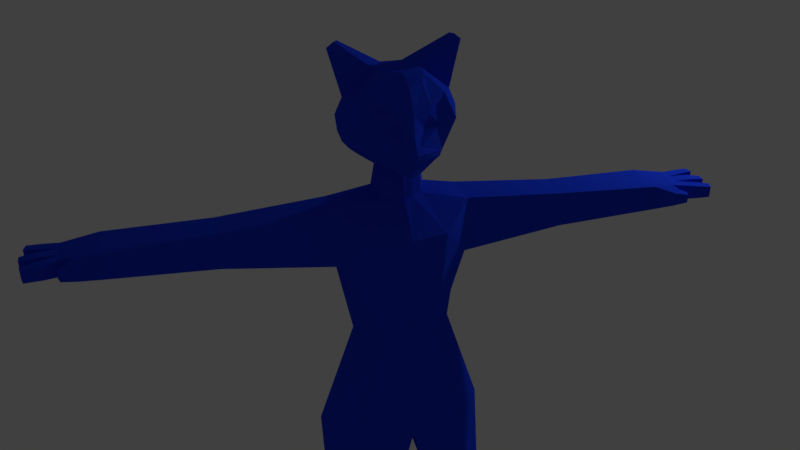 # Source: crystal.mat.blend  (saved by Blender 2.79.0; exported with 4.5.12 LTS)
import bpy
from mathutils import Matrix  # noqa: F401  (used for matrix-valued properties, if any)

bpy.ops.wm.read_factory_settings(use_empty=True)
scene = bpy.context.scene
scene.name = 'Scene'

# ---- collections
col_collection_1 = bpy.data.collections.new('Collection 1'); scene.collection.children.link(col_collection_1)

# ---- materials (node trees are filled in below, after node groups)
mat_glass = bpy.data.materials.new('glass')
mat_glass.alpha_threshold = 0.0
mat_glass.use_transparent_shadow = False
mat_glass.diffuse_color = (0.01291, 0.05053, 0.8, 1.0)
mat_glass.roughness = 1.35
mat_glass.specular_intensity = 1.0
mat_glass.line_color = (0.0, 0.0, 0.0, 1.0)

# ---- material node trees

# ---- world
world_world = bpy.data.worlds.new('World'); scene.world = world_world
world_world.color = (0.05088, 0.05088, 0.05088)
world_world.use_sun_shadow = False
world_world.sun_shadow_jitter_overblur = 0.0
world_world.cycles.sampling_method = 'MANUAL'

# ---- cameras
cam_camera = bpy.data.cameras.new('Camera')
cam_camera.clip_end = 100.0
cam_camera.lens = 35.0
cam_camera.sensor_width = 32.0
cam_camera.sensor_height = 18.0
cam_camera.ortho_scale = 7.314
cam_camera.dof.focus_distance = 0.0
cam_camera.dof.aperture_fstop = 128.0

# ---- lights
light_lamp = bpy.data.lights.new('Lamp', 'POINT')
light_lamp.transmission_factor = 0.0
light_lamp.cutoff_distance = 30.0
light_lamp.energy = 100.0
light_lamp.shadow_buffer_clip_start = 1.001
light_lamp.shadow_soft_size = 0.1
light_lamp.shadow_maximum_resolution = 0.006
light_lamp.use_absolute_resolution = True

# ---- meshes
me_cube_001 = bpy.data.meshes.new('Cube.001')
me_cube_001.from_pydata([(0.4779, 0.176, 5.058), (0.4836, 0.1569, 4.674), (0.4806, -0.1198, 5.058), (0.4519, -0.1748, 4.674), (1.248, 0.2376, 4.963), (1.248, 0.2379, 4.7), (1.248, -0.03419, 4.963), (1.248, -0.03395, 4.699), (2.011, 0.3001, 4.927), (2.011, 0.3002, 4.737), (2.011, -0.04165, 4.927), (2.011, -0.04147, 4.737), (2.268, 0.2711, 4.892), (2.268, 0.2712, 4.777), (2.268, -0.001521, 4.892), (2.268, -0.001413, 4.777), (2.191, -0.01341, 4.757), (2.184, -0.01459, 4.911), (2.15, -0.1054, 4.884), (2.15, -0.1053, 4.78), (2.219, -0.05203, 4.781), (2.215, -0.05493, 4.886), (2.268, 0.08769, 4.777), (2.268, 0.08829, 4.892), (2.268, 0.1813, 4.892), (2.268, 0.1807, 4.777), (2.37, -0.03455, 4.886), (2.37, -0.03446, 4.783), (2.392, 0.04157, 4.783), (2.392, 0.04208, 4.886), (2.412, 0.09066, 4.781), (2.412, 0.09123, 4.889), (2.412, 0.1783, 4.889), (2.412, 0.1778, 4.781), (2.388, 0.3006, 4.884), (2.388, 0.3007, 4.786), (2.402, 0.2258, 4.884), (2.402, 0.2253, 4.786), (2.257, -0.1205, 4.864), (2.257, -0.1205, 4.801), (2.275, -0.07083, 4.802), (2.274, -0.0735, 4.865), (2.488, -0.05887, 4.878), (2.488, -0.05879, 4.792), (2.506, 0.005046, 4.792), (2.506, 0.005474, 4.878), (2.52, 0.09559, 4.794), (2.52, 0.09601, 4.875), (2.523, 0.1609, 4.875), (2.522, 0.1605, 4.794), (2.49, 0.3067, 4.882), (2.49, 0.3068, 4.788), (2.504, 0.2465, 4.882), (2.504, 0.2461, 4.788), (0.2639, 0.117, 4.117), (0.1989, -0.3276, 4.117), (0.0, -0.1876, 5.143), (0.0, 0.198, 5.143), (0.2615, 0.2355, 4.923), (0.2624, -0.3563, 4.923), (0.06469, -0.1656, 5.143), (0.104, 0.132, 5.143), (0.0, 0.209, 4.117), (0.0, -0.3911, 4.117), (0.0, 0.3154, 4.923), (0.0, -0.4101, 4.923), (0.0, -0.1464, 5.339), (0.0, 0.1352, 5.339), (0.05118, -0.1238, 5.339), (0.08055, 0.08899, 5.339), (0.0, -0.3913, 5.378), (0.0, 0.2158, 5.387), (0.06189, -0.3569, 5.384), (0.1672, 0.1769, 5.387), (0.0, -0.2984, 5.946), (0.0, 0.1493, 6.001), (0.1044, -0.2291, 5.951), (0.07386, 0.1493, 6.001), (0.4173, 0.3188, 3.34), (0.3865, -0.3748, 3.34), (0.0, 0.4623, 3.34), (0.0, -0.456, 3.341), (0.5798, -0.0735, 2.606), (0.5031, -0.4673, 2.556), (0.2153, -0.01846, 2.625), (0.2153, -0.5053, 2.543), (0.5019, 0.2544, 2.163), (0.5462, -0.03606, 2.163), (0.2931, 0.2953, 2.163), (0.2489, -0.07631, 2.163), (0.6479, 0.175, 1.341), (0.6464, -0.2049, 1.164), (0.1898, 0.2278, 1.373), (0.189, -0.2511, 1.164), (0.5798, 0.02996, 1.027), (0.5798, -0.1734, 0.812), (0.2153, 0.02996, 1.027), (0.2153, -0.1734, 0.812), (0.5941, -0.4678, 1.163), (0.2177, -0.4789, 1.169), (0.09467, -0.3177, 5.685), (0.0, 0.3644, 5.709), (0.2277, 0.3255, 5.709), (0.0, -0.4281, 5.683), (0.0, 0.3234, 5.869), (0.1429, -0.3238, 5.828), (0.2625, 0.2845, 5.825), (0.0, -0.4125, 5.807), (0.07855, -0.4493, 5.558), (0.2346, 0.3142, 5.558), (0.0, -0.5062, 5.569), (0.0, 0.3531, 5.558), (0.0, -0.1542, 6.001), (0.1426, -0.1196, 5.143), (0.1231, -0.08679, 5.339), (0.1454, -0.2628, 5.409), (0.1436, -0.1363, 5.987), (0.3291, -0.2603, 5.709), (0.2662, -0.2052, 5.869), (0.2201, -0.3138, 5.521), (0.07111, -0.3641, 5.43), (0.2053, 0.2295, 5.429), (0.0, -0.4048, 5.436), (0.0, 0.2554, 5.429), (0.164, -0.3282, 5.457), (0.0, 0.2905, 5.48), (0.206, -0.3116, 5.479), (0.05079, -0.4583, 5.526), (0.2199, 0.2752, 5.48), (0.0, -0.4714, 5.49), (0.0, 0.03131, 6.001), (0.192, 0.015, 5.143), (0.1602, 0.01035, 5.339), (0.2737, 0.0002275, 5.422), (0.1566, -0.005718, 6.001), (0.4178, 0.02123, 5.709), (0.3677, 0.01306, 5.825), (0.4028, 0.02602, 5.594), (0.3294, 0.01144, 5.464), (0.3737, 0.02085, 5.515), (0.3771, 0.07026, 6.184), (0.4134, 0.1152, 6.144), (0.4026, 0.04253, 6.184), (0.4521, 0.04832, 6.144), (0.03691, -0.4374, 5.602), (0.0, -0.4669, 5.614), (0.1258, -0.3079, 5.78), (0.2095, -0.2856, 5.687), (0.1958, -0.2477, 5.804), (0.2723, -0.2459, 5.772), (0.6209, -0.06699, 3.34), (0.4678, -0.008521, 4.674), (0.3564, -0.106, 4.117), (0.6088, -0.2447, 2.584), (0.6464, -0.2049, 1.164), (0.5798, -0.1734, 0.812), (0.5963, -0.4533, 0.8137), (0.2308, -0.4541, 0.8138), (0.3249, -0.4013, 0.8137), (0.324, -0.4758, 1.167), (0.4661, -0.4716, 1.165), (0.4569, -0.4536, 0.8137), (0.3249, -0.4539, 0.8137), (0.324, -0.4758, 1.167), (0.246, -0.6471, 1.022), (0.2261, -0.6876, 0.8138), (0.312, -0.6873, 0.8137), (0.3084, -0.6447, 1.021), (0.3373, -0.7163, 0.8137), (0.3416, -0.6728, 1.047), (0.4457, -0.6697, 1.045), (0.4694, -0.716, 0.8137), (0.5683, -0.6392, 1.023), (0.5837, -0.689, 0.8137), (0.4825, -0.6417, 1.024), (0.4795, -0.6892, 0.8137), (0.0, 0.4133, 3.49), (0.0918, 0.3991, 3.437), (0.09298, 0.4188, 3.375), (0.0, 0.4623, 3.34), (0.5683, -0.6392, 1.023), (0.5837, -0.689, 0.8137), (0.4825, -0.6417, 1.024), (0.4795, -0.6892, 0.8137), (0.0, 0.4133, 3.49), (0.08192, 0.3991, 3.437), (0.0831, 0.4188, 3.375), (0.0, 0.9837, 3.599), (0.0, 0.8554, 3.691), (0.07989, 0.8709, 3.643), (0.08495, 0.9234, 3.605), (0.0, 1.01, 4.097), (0.0, 0.8816, 4.188), (0.07989, 0.8971, 4.14), (0.08495, 0.9496, 4.102), (0.0, 1.341, 4.3), (0.0, 1.24, 4.421), (0.07989, 1.243, 4.37), (0.08495, 1.284, 4.321), (0.0, 1.366, 4.373), (0.0, 1.323, 4.421), (0.05405, 1.325, 4.401), (0.0561, 1.342, 4.381)], [(155, 154)], [(7, 5, 9, 11), (0, 2, 6, 4), (3, 1, 5, 7), (4, 6, 10, 8), (8, 10, 17, 14, 23, 24, 12), (11, 9, 13, 25, 22, 15, 16), (12, 24, 36, 34), (6, 7, 11, 10), (17, 10, 18, 21), (2, 3, 7, 6), (9, 8, 12, 13), (5, 4, 8, 9), (1, 0, 4, 5), (21, 18, 38, 41), (17, 16, 15, 14), (16, 17, 21, 20), (10, 11, 19, 18), (11, 16, 20, 19), (28, 29, 45, 44), (23, 14, 26, 29), (24, 23, 31, 32), (14, 15, 27, 26), (15, 22, 28, 27), (22, 23, 29, 28), (35, 34, 50, 51), (23, 22, 30, 31), (22, 25, 33, 30), (25, 24, 32, 33), (32, 31, 47, 48), (25, 13, 35, 37), (13, 12, 34, 35), (24, 25, 37, 36), (38, 39, 40, 41), (20, 21, 41, 40), (18, 19, 39, 38), (19, 20, 40, 39), (44, 45, 42, 43), (49, 48, 47, 46), (50, 52, 53, 51), (31, 30, 46, 47), (34, 36, 52, 50), (29, 26, 42, 45), (33, 32, 48, 49), (37, 35, 51, 53), (27, 28, 44, 43), (30, 33, 49, 46), (36, 37, 53, 52), (26, 27, 43, 42), (131, 61, 69, 132), (69, 67, 71, 73), (58, 64, 57, 61), (65, 59, 60, 56), (61, 57, 67, 69), (58, 54, 62, 64), (55, 59, 65, 63), (0, 58, 61, 131), (55, 63, 81, 79), (56, 60, 68, 66), (106, 104, 75, 77), (132, 69, 73, 133), (66, 68, 72, 70), (116, 112, 74, 76), (134, 136, 143, 142), (107, 105, 76, 74), (59, 55, 3, 2), (54, 58, 0, 1), (62, 54, 78, 80, 178, 177, 176), (79, 81, 85, 83), (81, 80, 84, 85), (80, 78, 82, 84), (89, 88, 92, 93), (85, 84, 88, 89), (84, 82, 86, 88), (83, 85, 89, 87), (91, 93, 99, 159, 160, 98), (88, 86, 90, 92), (87, 89, 93, 91), (94, 95, 97, 96), (90, 91, 95, 94), (93, 92, 96, 97), (92, 90, 94, 96), (95, 91, 98, 156), (93, 97, 157, 99), (97, 95, 156, 161, 158, 157), (110, 108, 144, 145), (137, 109, 102, 135), (109, 111, 101, 102), (103, 100, 146, 105, 107), (135, 102, 106, 136), (102, 101, 104, 106), (128, 125, 111, 109), (139, 128, 109, 137), (129, 127, 108, 110), (127, 126, 119, 108), (100, 147, 149, 148, 146), (108, 119, 117, 147, 100, 144), (86, 87, 91, 90), (78, 150, 153, 82), (82, 153, 83, 87, 86), (54, 152, 150, 78), (105, 118, 116, 76), (134, 130, 112, 116), (68, 114, 115, 72), (59, 2, 113, 60), (60, 113, 114, 68), (72, 115, 124, 120), (70, 72, 120, 122), (133, 73, 121, 138), (73, 71, 123, 121), (120, 124, 126, 127), (122, 120, 127, 129), (138, 121, 128, 139), (121, 123, 125, 128), (124, 138, 139, 126), (115, 133, 138, 124), (77, 75, 130, 134), (126, 139, 137, 119), (117, 135, 136, 118), (119, 137, 135, 117), (55, 152, 151, 3), (118, 136, 134, 116), (114, 132, 133, 115), (2, 0, 131, 113), (113, 131, 132, 114), (143, 141, 140, 142), (136, 106, 141, 143), (77, 134, 142, 140), (106, 77, 140, 141), (145, 144, 100, 103), (146, 148, 149, 147, 117, 118, 105), (151, 152, 54, 1), (150, 152, 55, 79), (153, 150, 79, 83), (157, 158, 162), (157, 162, 166, 165), (159, 158, 168, 169), (161, 156, 173, 175), (159, 99, 163), (158, 159, 163, 162), (164, 165, 166, 167), (163, 99, 164, 167), (162, 163, 167, 166), (99, 157, 165, 164), (169, 168, 171, 170), (161, 160, 170, 171), (160, 159, 169, 170), (158, 161, 171, 168), (177, 178, 186, 185), (98, 160, 174, 172), (156, 98, 172, 173), (160, 161, 175, 174), (186, 179, 187, 190), (172, 174, 182, 180), (175, 173, 181, 183), (178, 80, 179, 186), (173, 172, 180, 181), (176, 177, 185, 184), (174, 175, 183, 182), (182, 183, 181, 180), (189, 190, 194, 193), (184, 185, 189, 188), (185, 186, 190, 189), (194, 191, 195, 198), (190, 187, 191, 194), (188, 189, 193, 192), (197, 198, 202, 201), (192, 193, 197, 196), (193, 194, 198, 197), (200, 201, 202, 199), (198, 195, 199, 202), (196, 197, 201, 200)])
me_cube_001.materials.append(mat_glass)
me_cube_001.use_remesh_preserve_volume = False
me_cube_001.use_remesh_preserve_attributes = False
me_cube_001.use_mirror_vertex_groups = False
me_cube_001.update()

# ---- objects
ob_cat_001 = bpy.data.objects.new('Cat.001', me_cube_001)
ob_lamp = bpy.data.objects.new('Lamp', light_lamp)
ob_camera = bpy.data.objects.new('Camera', cam_camera)

# ---- transforms, parenting, visibility, modifiers, constraints
ob_cat_001.location = (0.0, 0.0, -0.8058)
ob_cat_001.lock_rotations_4d = False
ob_cat_001.empty_display_type = 'ARROWS'
ob_cat_001.lineart.crease_threshold = 0.0
_m = ob_cat_001.modifiers.new('Mirror', 'MIRROR')
_m.use_clip = True
ob_lamp.location = (4.076, 1.005, 5.904)
ob_lamp.rotation_euler = (0.6503, 0.05522, 1.866)
ob_lamp.lock_rotations_4d = False
ob_lamp.empty_display_type = 'ARROWS'
ob_lamp.color = (0.0, 0.0, 0.0, 0.0)
ob_lamp.lineart.crease_threshold = 0.0
ob_camera.location = (-1.461, -5.354, 6.808)
ob_camera.rotation_euler = (1.109, -0.0, -0.2704)
ob_camera.lock_rotations_4d = False
ob_camera.empty_display_type = 'ARROWS'
ob_camera.color = (0.0, 0.0, 0.0, 0.0)
ob_camera.display_type = 'WIRE'
ob_camera.lineart.crease_threshold = 0.0

# ---- collection membership
col_collection_1.objects.link(ob_cat_001)
col_collection_1.objects.link(ob_lamp)
col_collection_1.objects.link(ob_camera)

# ---- scene / render settings (as saved in the file)
scene.camera = ob_camera
scene.frame_start = 1; scene.frame_end = 250; scene.frame_set(1)
scene.render.engine = 'BLENDER_EEVEE_NEXT'
scene.render.resolution_percentage = 50
scene.render.dither_intensity = 0.0
scene.cycles.use_denoising = False
scene.cycles.samples = 128
scene.cycles.sampling_pattern = 'TABULATED_SOBOL'
scene.cycles.use_adaptive_sampling = False
scene.cycles.use_light_tree = False
scene.cycles.blur_glossy = 0.0
scene.cycles.sample_clamp_indirect = 0.0
scene.view_settings.view_transform = 'Standard'
bpy.context.view_layer.update()
